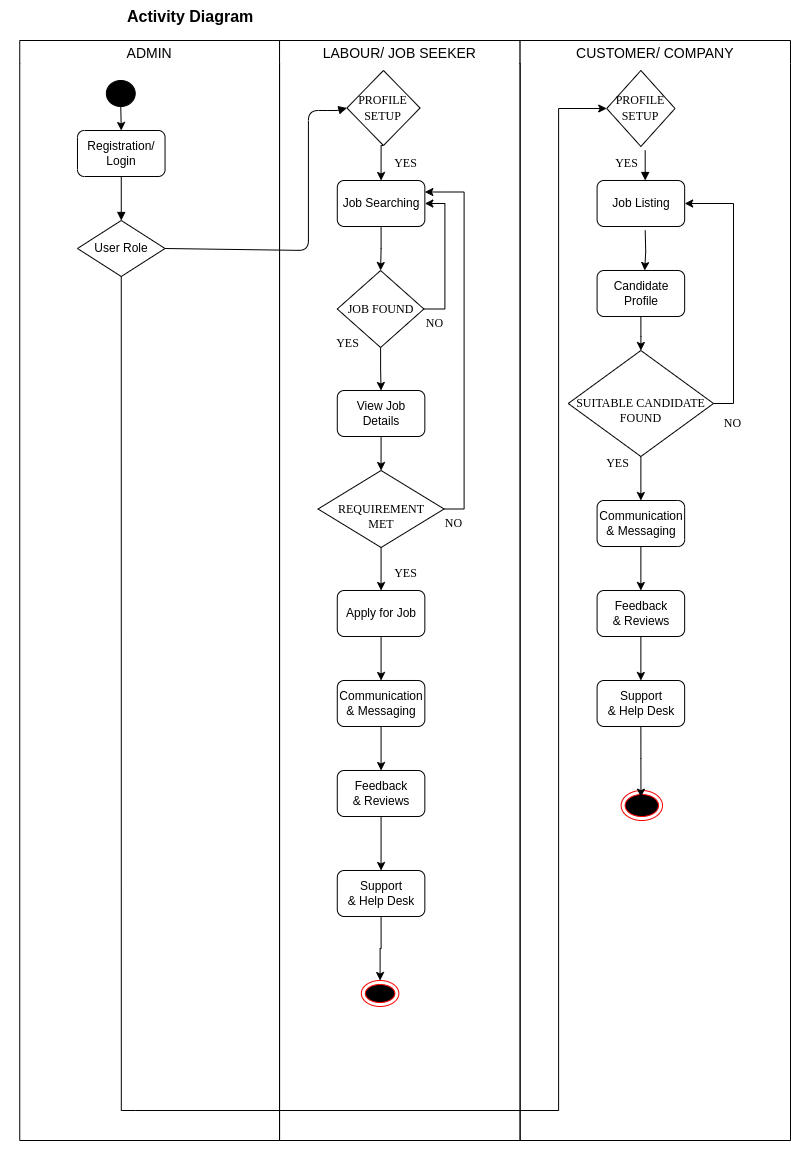

The diagram above was exported from draw.io. Its source (the exported page's mxGraphModel, read from the mxfile embedded in the PNG):
<mxGraphModel dx="1434" dy="788" grid="1" gridSize="10" guides="1" tooltips="1" connect="1" arrows="1" fold="1" page="1" pageScale="1" pageWidth="827" pageHeight="1169" math="0" shadow="0">
  <root>
    <mxCell id="0" />
    <mxCell id="1" parent="0" />
    <mxCell id="5jS3hL7-IDB9Dz8r2b3B-70" value="" style="group;fontStyle=0" parent="1" vertex="1" connectable="0">
      <mxGeometry x="10" y="10" width="790" height="1150" as="geometry" />
    </mxCell>
    <mxCell id="2" value="Activity Diagram" style="text;html=1;strokeColor=none;fillColor=none;fontSize=16;fontStyle=1;swimlaneLine=0;" parent="5jS3hL7-IDB9Dz8r2b3B-70" vertex="1">
      <mxGeometry x="125.09135200974421" width="106.80876979293544" height="26" as="geometry" />
    </mxCell>
    <mxCell id="3" value="ADMIN" style="swimlane;fontSize=14;fillColor=#ffffff;swimlaneLine=0;fontStyle=0" parent="5jS3hL7-IDB9Dz8r2b3B-70" vertex="1">
      <mxGeometry x="19.244823386114494" y="40" width="259.80511571254567" height="1100" as="geometry" />
    </mxCell>
    <mxCell id="6" value="Registration/&#10;Login" style="rounded=1;whiteSpace=wrap;html=1;swimlaneLine=0;fontStyle=0" parent="3" vertex="1">
      <mxGeometry x="57.734470158343484" y="90" width="87.56394640682095" height="46" as="geometry" />
    </mxCell>
    <mxCell id="7" value="User Role" style="rhombus;whiteSpace=wrap;html=1;swimlaneLine=0;fontStyle=0" parent="3" vertex="1">
      <mxGeometry x="57.734470158343484" y="180" width="87.56394640682095" height="56" as="geometry" />
    </mxCell>
    <mxCell id="5jS3hL7-IDB9Dz8r2b3B-69" style="edgeStyle=orthogonalEdgeStyle;rounded=0;orthogonalLoop=1;jettySize=auto;html=1;exitX=0.5;exitY=1;exitDx=0;exitDy=0;entryX=0.5;entryY=0;entryDx=0;entryDy=0;fontStyle=0" parent="3" source="17" target="6" edge="1">
      <mxGeometry relative="1" as="geometry" />
    </mxCell>
    <mxCell id="17" style="ellipse;whiteSpace=wrap;html=1;fillColor=#000000;swimlaneLine=0;fontStyle=0" parent="3" vertex="1">
      <mxGeometry x="86.60170523751522" y="40" width="28.867235079171742" height="26" as="geometry" />
    </mxCell>
    <mxCell id="20" style="endArrow=block;html=1;swimlaneLine=0;fontStyle=0" parent="3" source="6" target="7" edge="1">
      <mxGeometry relative="1" as="geometry" />
    </mxCell>
    <mxCell id="4" value="LABOUR/ JOB SEEKER" style="swimlane;fontSize=14;fillColor=#ffffff;swimlaneLine=0;fontStyle=0" parent="5jS3hL7-IDB9Dz8r2b3B-70" vertex="1">
      <mxGeometry x="279.04993909866016" y="40" width="240.56029232643118" height="1100" as="geometry" />
    </mxCell>
    <mxCell id="10" value="View Job Details" style="rounded=1;whiteSpace=wrap;html=1;swimlaneLine=0;fontStyle=0" parent="4" vertex="1">
      <mxGeometry x="57.734470158343484" y="350" width="87.56394640682095" height="46" as="geometry" />
    </mxCell>
    <mxCell id="5jS3hL7-IDB9Dz8r2b3B-61" style="edgeStyle=orthogonalEdgeStyle;rounded=0;orthogonalLoop=1;jettySize=auto;html=1;exitX=0.5;exitY=1;exitDx=0;exitDy=0;entryX=0.5;entryY=0;entryDx=0;entryDy=0;fontStyle=0" parent="4" source="11" target="uONx_OTgXNivy8K3GdRn-32" edge="1">
      <mxGeometry relative="1" as="geometry" />
    </mxCell>
    <mxCell id="11" value="Apply for Job" style="rounded=1;whiteSpace=wrap;html=1;swimlaneLine=0;fontStyle=0" parent="4" vertex="1">
      <mxGeometry x="57.734470158343484" y="550" width="87.56394640682095" height="46" as="geometry" />
    </mxCell>
    <mxCell id="uONx_OTgXNivy8K3GdRn-29" value="Job Searching" style="rounded=1;whiteSpace=wrap;html=1;swimlaneLine=0;fontStyle=0" parent="4" vertex="1">
      <mxGeometry x="57.734470158343484" y="140" width="87.56394640682095" height="46" as="geometry" />
    </mxCell>
    <mxCell id="uONx_OTgXNivy8K3GdRn-32" value="Communication &#10;&amp;amp; Messaging" style="rounded=1;whiteSpace=wrap;html=1;swimlaneLine=0;fontStyle=0" parent="4" vertex="1">
      <mxGeometry x="57.734470158343484" y="640" width="87.56394640682095" height="46" as="geometry" />
    </mxCell>
    <mxCell id="5jS3hL7-IDB9Dz8r2b3B-71" style="edgeStyle=orthogonalEdgeStyle;rounded=0;orthogonalLoop=1;jettySize=auto;html=1;exitX=0.5;exitY=1;exitDx=0;exitDy=0;entryX=0.5;entryY=0;entryDx=0;entryDy=0;" parent="4" source="5jS3hL7-IDB9Dz8r2b3B-29" target="uONx_OTgXNivy8K3GdRn-29" edge="1">
      <mxGeometry relative="1" as="geometry" />
    </mxCell>
    <mxCell id="5jS3hL7-IDB9Dz8r2b3B-29" value="&lt;font face=&quot;Times New Roman&quot;&gt;PROFILE SETUP&lt;/font&gt;" style="rhombus;whiteSpace=wrap;html=1;hachureGap=4;fontFamily=Architects Daughter;fontSource=https%3A%2F%2Ffonts.googleapis.com%2Fcss%3Ffamily%3DArchitects%2BDaughter;swimlaneLine=0;fontStyle=0" parent="4" vertex="1">
      <mxGeometry x="67.35688185140073" y="30" width="73.13032886723508" height="75" as="geometry" />
    </mxCell>
    <mxCell id="5" value="CUSTOMER/ COMPANY" style="swimlane;fontSize=14;fillColor=#ffffff;swimlaneLine=0;fontStyle=0" parent="5jS3hL7-IDB9Dz8r2b3B-70" vertex="1">
      <mxGeometry x="519.6102314250913" y="40" width="270.38976857490866" height="1100" as="geometry" />
    </mxCell>
    <mxCell id="12" value="Job Listing" style="rounded=1;whiteSpace=wrap;html=1;swimlaneLine=0;fontStyle=0" parent="5" vertex="1">
      <mxGeometry x="76.97929354445799" y="140" width="87.56394640682096" height="46" as="geometry" />
    </mxCell>
    <mxCell id="13" value="Candidate Profile" style="rounded=1;whiteSpace=wrap;html=1;swimlaneLine=0;fontStyle=0" parent="5" vertex="1">
      <mxGeometry x="76.97929354445799" y="230" width="87.56394640682096" height="46" as="geometry" />
    </mxCell>
    <mxCell id="5jS3hL7-IDB9Dz8r2b3B-66" style="edgeStyle=orthogonalEdgeStyle;rounded=0;orthogonalLoop=1;jettySize=auto;html=1;exitX=0.5;exitY=1;exitDx=0;exitDy=0;fontStyle=0" parent="5" source="14" target="15" edge="1">
      <mxGeometry relative="1" as="geometry" />
    </mxCell>
    <mxCell id="14" value="Communication &#10;&amp;amp; Messaging" style="rounded=1;whiteSpace=wrap;html=1;swimlaneLine=0;fontStyle=0" parent="5" vertex="1">
      <mxGeometry x="76.97929354445799" y="460" width="87.56394640682096" height="46" as="geometry" />
    </mxCell>
    <mxCell id="5jS3hL7-IDB9Dz8r2b3B-67" style="edgeStyle=orthogonalEdgeStyle;rounded=0;orthogonalLoop=1;jettySize=auto;html=1;exitX=0.5;exitY=1;exitDx=0;exitDy=0;fontStyle=0" parent="5" source="15" target="16" edge="1">
      <mxGeometry relative="1" as="geometry" />
    </mxCell>
    <mxCell id="15" value="Feedback &#10;&amp;amp; Reviews" style="rounded=1;whiteSpace=wrap;html=1;swimlaneLine=0;fontStyle=0" parent="5" vertex="1">
      <mxGeometry x="76.97929354445799" y="550" width="87.56394640682096" height="46" as="geometry" />
    </mxCell>
    <mxCell id="16" value="Support &#10;&amp;amp; Help Desk" style="rounded=1;whiteSpace=wrap;html=1;swimlaneLine=0;fontStyle=0" parent="5" vertex="1">
      <mxGeometry x="76.97929354445799" y="640" width="87.56394640682096" height="46" as="geometry" />
    </mxCell>
    <mxCell id="3F6_1nNWC0JJCGMM5PzK-36" value="" style="ellipse;html=1;shape=endState;fillColor=#000000;strokeColor=#ff0000;swimlaneLine=0;fontStyle=0" parent="5" vertex="1">
      <mxGeometry x="101.0353227771011" y="750" width="41.37637028014617" height="30" as="geometry" />
    </mxCell>
    <mxCell id="5jS3hL7-IDB9Dz8r2b3B-68" style="edgeStyle=orthogonalEdgeStyle;rounded=0;orthogonalLoop=1;jettySize=auto;html=1;exitX=0.5;exitY=1;exitDx=0;exitDy=0;entryX=0.479;entryY=0.222;entryDx=0;entryDy=0;entryPerimeter=0;fontStyle=0" parent="5" source="16" target="3F6_1nNWC0JJCGMM5PzK-36" edge="1">
      <mxGeometry relative="1" as="geometry" />
    </mxCell>
    <mxCell id="28" style="endArrow=block;html=1;exitX=1;exitY=0.5;exitDx=0;exitDy=0;entryX=0;entryY=0.5;entryDx=0;entryDy=0;swimlaneLine=0;fontStyle=0" parent="5jS3hL7-IDB9Dz8r2b3B-70" source="7" target="5jS3hL7-IDB9Dz8r2b3B-29" edge="1">
      <mxGeometry relative="1" as="geometry">
        <mxPoint x="269.4275274056029" y="240" as="sourcePoint" />
        <Array as="points">
          <mxPoint x="307.9171741778319" y="250" />
          <mxPoint x="307.9171741778319" y="110" />
          <mxPoint x="336.78440925700363" y="110" />
        </Array>
        <mxPoint x="375.2740560292326" y="127.77777777777783" as="targetPoint" />
      </mxGeometry>
    </mxCell>
    <mxCell id="5jS3hL7-IDB9Dz8r2b3B-63" style="edgeStyle=orthogonalEdgeStyle;rounded=0;orthogonalLoop=1;jettySize=auto;html=1;exitX=0.5;exitY=1;exitDx=0;exitDy=0;fontStyle=0" parent="5jS3hL7-IDB9Dz8r2b3B-70" source="uONx_OTgXNivy8K3GdRn-34" target="uONx_OTgXNivy8K3GdRn-36" edge="1">
      <mxGeometry relative="1" as="geometry" />
    </mxCell>
    <mxCell id="uONx_OTgXNivy8K3GdRn-34" value="Feedback &#10;&amp;amp; Reviews" style="rounded=1;whiteSpace=wrap;html=1;swimlaneLine=0;fontStyle=0" parent="5jS3hL7-IDB9Dz8r2b3B-70" vertex="1">
      <mxGeometry x="336.78440925700363" y="770" width="87.56394640682095" height="46" as="geometry" />
    </mxCell>
    <mxCell id="5jS3hL7-IDB9Dz8r2b3B-64" style="edgeStyle=orthogonalEdgeStyle;rounded=0;orthogonalLoop=1;jettySize=auto;html=1;exitX=0.5;exitY=1;exitDx=0;exitDy=0;fontStyle=0" parent="5jS3hL7-IDB9Dz8r2b3B-70" source="uONx_OTgXNivy8K3GdRn-36" target="uONx_OTgXNivy8K3GdRn-37" edge="1">
      <mxGeometry relative="1" as="geometry" />
    </mxCell>
    <mxCell id="uONx_OTgXNivy8K3GdRn-36" value="Support &#10;&amp;amp; Help Desk" style="rounded=1;whiteSpace=wrap;html=1;swimlaneLine=0;fontStyle=0" parent="5jS3hL7-IDB9Dz8r2b3B-70" vertex="1">
      <mxGeometry x="336.78440925700363" y="870" width="87.56394640682095" height="46" as="geometry" />
    </mxCell>
    <mxCell id="uONx_OTgXNivy8K3GdRn-37" value="" style="ellipse;html=1;shape=endState;fillColor=#000000;strokeColor=#ff0000;swimlaneLine=0;fontStyle=0" parent="5jS3hL7-IDB9Dz8r2b3B-70" vertex="1">
      <mxGeometry x="360.8404384896468" y="980" width="37.52740560292326" height="26" as="geometry" />
    </mxCell>
    <mxCell id="uONx_OTgXNivy8K3GdRn-42" style="endArrow=block;html=1;swimlaneLine=0;fontStyle=0" parent="5jS3hL7-IDB9Dz8r2b3B-70" edge="1">
      <mxGeometry relative="1" as="geometry">
        <mxPoint x="644.7015834348356" y="150" as="sourcePoint" />
        <mxPoint x="644.7015834348356" y="180" as="targetPoint" />
      </mxGeometry>
    </mxCell>
    <mxCell id="5jS3hL7-IDB9Dz8r2b3B-30" value="&lt;font face=&quot;Times New Roman&quot;&gt;YES&lt;/font&gt;" style="text;html=1;align=center;verticalAlign=middle;resizable=0;points=[];autosize=1;strokeColor=none;fillColor=none;fontFamily=Architects Daughter;fontSource=https%3A%2F%2Ffonts.googleapis.com%2Fcss%3Ffamily%3DArchitects%2BDaughter;swimlaneLine=0;fontStyle=0" parent="5jS3hL7-IDB9Dz8r2b3B-70" vertex="1">
      <mxGeometry x="380.08526187576126" y="148" width="50" height="30" as="geometry" />
    </mxCell>
    <mxCell id="5jS3hL7-IDB9Dz8r2b3B-31" value="&lt;font face=&quot;Times New Roman&quot;&gt;PROFILE SETUP&lt;/font&gt;" style="rhombus;whiteSpace=wrap;html=1;hachureGap=4;fontFamily=Architects Daughter;fontSource=https%3A%2F%2Ffonts.googleapis.com%2Fcss%3Ffamily%3DArchitects%2BDaughter;swimlaneLine=0;fontStyle=0" parent="5jS3hL7-IDB9Dz8r2b3B-70" vertex="1">
      <mxGeometry x="606.2119366626065" y="70" width="68.31912302070646" height="76" as="geometry" />
    </mxCell>
    <mxCell id="5jS3hL7-IDB9Dz8r2b3B-32" value="&lt;font face=&quot;Times New Roman&quot;&gt;YES&lt;/font&gt;" style="text;html=1;align=center;verticalAlign=middle;resizable=0;points=[];autosize=1;strokeColor=none;fillColor=none;fontFamily=Architects Daughter;fontSource=https%3A%2F%2Ffonts.googleapis.com%2Fcss%3Ffamily%3DArchitects%2BDaughter;swimlaneLine=0;fontStyle=0" parent="5jS3hL7-IDB9Dz8r2b3B-70" vertex="1">
      <mxGeometry x="601.400730816078" y="148" width="50" height="30" as="geometry" />
    </mxCell>
    <mxCell id="5jS3hL7-IDB9Dz8r2b3B-37" style="edgeStyle=orthogonalEdgeStyle;rounded=0;hachureGap=4;orthogonalLoop=1;jettySize=auto;html=1;exitX=1;exitY=0.5;exitDx=0;exitDy=0;entryX=1;entryY=0.5;entryDx=0;entryDy=0;fontFamily=Architects Daughter;fontSource=https%3A%2F%2Ffonts.googleapis.com%2Fcss%3Ffamily%3DArchitects%2BDaughter;fontStyle=0" parent="5jS3hL7-IDB9Dz8r2b3B-70" source="5jS3hL7-IDB9Dz8r2b3B-33" target="uONx_OTgXNivy8K3GdRn-29" edge="1">
      <mxGeometry relative="1" as="geometry" />
    </mxCell>
    <mxCell id="5jS3hL7-IDB9Dz8r2b3B-60" style="edgeStyle=orthogonalEdgeStyle;rounded=0;orthogonalLoop=1;jettySize=auto;html=1;exitX=0.5;exitY=1;exitDx=0;exitDy=0;entryX=0.5;entryY=0;entryDx=0;entryDy=0;fontStyle=0" parent="5jS3hL7-IDB9Dz8r2b3B-70" source="5jS3hL7-IDB9Dz8r2b3B-33" target="10" edge="1">
      <mxGeometry relative="1" as="geometry" />
    </mxCell>
    <mxCell id="5jS3hL7-IDB9Dz8r2b3B-33" value="&lt;font face=&quot;Times New Roman&quot;&gt;JOB FOUND&lt;/font&gt;" style="rhombus;whiteSpace=wrap;html=1;hachureGap=4;fontFamily=Architects Daughter;fontSource=https%3A%2F%2Ffonts.googleapis.com%2Fcss%3Ffamily%3DArchitects%2BDaughter;swimlaneLine=0;fontStyle=0" parent="5jS3hL7-IDB9Dz8r2b3B-70" vertex="1">
      <mxGeometry x="336.78440925700363" y="270" width="86.60170523751522" height="77" as="geometry" />
    </mxCell>
    <mxCell id="5jS3hL7-IDB9Dz8r2b3B-34" style="edgeStyle=orthogonalEdgeStyle;rounded=0;hachureGap=4;orthogonalLoop=1;jettySize=auto;html=1;exitX=0.5;exitY=1;exitDx=0;exitDy=0;entryX=0.5;entryY=0;entryDx=0;entryDy=0;fontFamily=Architects Daughter;fontSource=https%3A%2F%2Ffonts.googleapis.com%2Fcss%3Ffamily%3DArchitects%2BDaughter;swimlaneLine=0;fontStyle=0" parent="5jS3hL7-IDB9Dz8r2b3B-70" source="uONx_OTgXNivy8K3GdRn-29" target="5jS3hL7-IDB9Dz8r2b3B-33" edge="1">
      <mxGeometry relative="1" as="geometry" />
    </mxCell>
    <mxCell id="5jS3hL7-IDB9Dz8r2b3B-36" value="&lt;font face=&quot;Times New Roman&quot;&gt;YES&lt;/font&gt;" style="text;html=1;align=center;verticalAlign=middle;resizable=0;points=[];autosize=1;strokeColor=none;fillColor=none;fontFamily=Architects Daughter;fontSource=https%3A%2F%2Ffonts.googleapis.com%2Fcss%3Ffamily%3DArchitects%2BDaughter;swimlaneLine=0;fontStyle=0" parent="5jS3hL7-IDB9Dz8r2b3B-70" vertex="1">
      <mxGeometry x="322.3507917174178" y="328" width="50" height="30" as="geometry" />
    </mxCell>
    <mxCell id="5jS3hL7-IDB9Dz8r2b3B-38" value="&lt;font face=&quot;Times New Roman&quot;&gt;NO&lt;/font&gt;" style="text;html=1;align=center;verticalAlign=middle;resizable=0;points=[];autosize=1;strokeColor=none;fillColor=none;fontFamily=Architects Daughter;fontSource=https%3A%2F%2Ffonts.googleapis.com%2Fcss%3Ffamily%3DArchitects%2BDaughter;swimlaneLine=0;fontStyle=0" parent="5jS3hL7-IDB9Dz8r2b3B-70" vertex="1">
      <mxGeometry x="413.7637028014616" y="308" width="40" height="30" as="geometry" />
    </mxCell>
    <mxCell id="5jS3hL7-IDB9Dz8r2b3B-43" style="edgeStyle=orthogonalEdgeStyle;rounded=0;hachureGap=4;orthogonalLoop=1;jettySize=auto;html=1;exitX=0.5;exitY=1;exitDx=0;exitDy=0;entryX=0.5;entryY=0;entryDx=0;entryDy=0;fontFamily=Architects Daughter;fontSource=https%3A%2F%2Ffonts.googleapis.com%2Fcss%3Ffamily%3DArchitects%2BDaughter;swimlaneLine=0;fontStyle=0" parent="5jS3hL7-IDB9Dz8r2b3B-70" edge="1">
      <mxGeometry relative="1" as="geometry">
        <mxPoint x="644.7015834348356" y="230" as="sourcePoint" />
        <mxPoint x="644.2204628501829" y="269.9999999999999" as="targetPoint" />
      </mxGeometry>
    </mxCell>
    <mxCell id="5jS3hL7-IDB9Dz8r2b3B-49" style="edgeStyle=orthogonalEdgeStyle;rounded=0;orthogonalLoop=1;jettySize=auto;html=1;exitX=0.5;exitY=1;exitDx=0;exitDy=0;fontStyle=0" parent="5jS3hL7-IDB9Dz8r2b3B-70" source="5jS3hL7-IDB9Dz8r2b3B-47" target="11" edge="1">
      <mxGeometry relative="1" as="geometry" />
    </mxCell>
    <mxCell id="5jS3hL7-IDB9Dz8r2b3B-51" style="edgeStyle=orthogonalEdgeStyle;rounded=0;orthogonalLoop=1;jettySize=auto;html=1;exitX=1;exitY=0.5;exitDx=0;exitDy=0;entryX=1;entryY=0.25;entryDx=0;entryDy=0;fontStyle=0" parent="5jS3hL7-IDB9Dz8r2b3B-70" source="5jS3hL7-IDB9Dz8r2b3B-47" target="uONx_OTgXNivy8K3GdRn-29" edge="1">
      <mxGeometry relative="1" as="geometry" />
    </mxCell>
    <mxCell id="5jS3hL7-IDB9Dz8r2b3B-47" value="&lt;div&gt;&lt;font face=&quot;Times New Roman&quot;&gt;&lt;br&gt;&lt;/font&gt;&lt;/div&gt;&lt;font face=&quot;Times New Roman&quot;&gt;REQUIREMENT&lt;br&gt;MET&lt;/font&gt;" style="rhombus;whiteSpace=wrap;html=1;hachureGap=4;fontFamily=Architects Daughter;fontSource=https%3A%2F%2Ffonts.googleapis.com%2Fcss%3Ffamily%3DArchitects%2BDaughter;swimlaneLine=0;fontStyle=0" parent="5jS3hL7-IDB9Dz8r2b3B-70" vertex="1">
      <mxGeometry x="317.53958587088914" y="470" width="126.05359317904993" height="77" as="geometry" />
    </mxCell>
    <mxCell id="5jS3hL7-IDB9Dz8r2b3B-48" style="edgeStyle=orthogonalEdgeStyle;rounded=0;orthogonalLoop=1;jettySize=auto;html=1;exitX=0.5;exitY=1;exitDx=0;exitDy=0;entryX=0.5;entryY=0;entryDx=0;entryDy=0;fontStyle=0" parent="5jS3hL7-IDB9Dz8r2b3B-70" source="10" target="5jS3hL7-IDB9Dz8r2b3B-47" edge="1">
      <mxGeometry relative="1" as="geometry" />
    </mxCell>
    <mxCell id="5jS3hL7-IDB9Dz8r2b3B-50" value="&lt;font face=&quot;Times New Roman&quot;&gt;YES&lt;/font&gt;" style="text;html=1;align=center;verticalAlign=middle;resizable=0;points=[];autosize=1;strokeColor=none;fillColor=none;fontFamily=Architects Daughter;fontSource=https%3A%2F%2Ffonts.googleapis.com%2Fcss%3Ffamily%3DArchitects%2BDaughter;swimlaneLine=0;fontStyle=0" parent="5jS3hL7-IDB9Dz8r2b3B-70" vertex="1">
      <mxGeometry x="380.08526187576126" y="558" width="50" height="30" as="geometry" />
    </mxCell>
    <mxCell id="5jS3hL7-IDB9Dz8r2b3B-52" value="&lt;font face=&quot;Times New Roman&quot;&gt;NO&lt;/font&gt;" style="text;html=1;align=center;verticalAlign=middle;resizable=0;points=[];autosize=1;strokeColor=none;fillColor=none;fontFamily=Architects Daughter;fontSource=https%3A%2F%2Ffonts.googleapis.com%2Fcss%3Ffamily%3DArchitects%2BDaughter;swimlaneLine=0;fontStyle=0" parent="5jS3hL7-IDB9Dz8r2b3B-70" vertex="1">
      <mxGeometry x="433.0085261875761" y="508" width="40" height="30" as="geometry" />
    </mxCell>
    <mxCell id="5jS3hL7-IDB9Dz8r2b3B-55" style="edgeStyle=orthogonalEdgeStyle;rounded=0;orthogonalLoop=1;jettySize=auto;html=1;exitX=0.5;exitY=1;exitDx=0;exitDy=0;entryX=0.5;entryY=0;entryDx=0;entryDy=0;fontStyle=0" parent="5jS3hL7-IDB9Dz8r2b3B-70" source="5jS3hL7-IDB9Dz8r2b3B-54" target="14" edge="1">
      <mxGeometry relative="1" as="geometry" />
    </mxCell>
    <mxCell id="5jS3hL7-IDB9Dz8r2b3B-58" style="edgeStyle=orthogonalEdgeStyle;rounded=0;orthogonalLoop=1;jettySize=auto;html=1;exitX=1;exitY=0.5;exitDx=0;exitDy=0;entryX=1;entryY=0.5;entryDx=0;entryDy=0;fontStyle=0" parent="5jS3hL7-IDB9Dz8r2b3B-70" source="5jS3hL7-IDB9Dz8r2b3B-54" target="12" edge="1">
      <mxGeometry relative="1" as="geometry" />
    </mxCell>
    <mxCell id="5jS3hL7-IDB9Dz8r2b3B-54" value="&lt;div&gt;&lt;font face=&quot;Times New Roman&quot;&gt;&lt;br&gt;&lt;/font&gt;&lt;/div&gt;&lt;font face=&quot;Times New Roman&quot;&gt;SUITABLE CANDIDATE FOUND&lt;/font&gt;" style="rhombus;whiteSpace=wrap;html=1;hachureGap=4;fontFamily=Architects Daughter;fontSource=https%3A%2F%2Ffonts.googleapis.com%2Fcss%3Ffamily%3DArchitects%2BDaughter;swimlaneLine=0;fontStyle=0" parent="5jS3hL7-IDB9Dz8r2b3B-70" vertex="1">
      <mxGeometry x="567.7222898903775" y="350" width="145.29841656516442" height="106" as="geometry" />
    </mxCell>
    <mxCell id="5jS3hL7-IDB9Dz8r2b3B-56" style="edgeStyle=orthogonalEdgeStyle;rounded=0;orthogonalLoop=1;jettySize=auto;html=1;exitX=0.5;exitY=1;exitDx=0;exitDy=0;entryX=0;entryY=0.5;entryDx=0;entryDy=0;fontStyle=0" parent="5jS3hL7-IDB9Dz8r2b3B-70" source="7" target="5jS3hL7-IDB9Dz8r2b3B-31" edge="1">
      <mxGeometry relative="1" as="geometry">
        <Array as="points">
          <mxPoint x="134.71376370280146" y="1110" />
          <mxPoint x="558.0998781973203" y="1110" />
          <mxPoint x="558.0998781973203" y="110" />
        </Array>
      </mxGeometry>
    </mxCell>
    <mxCell id="5jS3hL7-IDB9Dz8r2b3B-57" value="&lt;font face=&quot;Times New Roman&quot;&gt;YES&lt;/font&gt;" style="text;html=1;align=center;verticalAlign=middle;resizable=0;points=[];autosize=1;strokeColor=none;fillColor=none;fontFamily=Architects Daughter;fontSource=https%3A%2F%2Ffonts.googleapis.com%2Fcss%3Ffamily%3DArchitects%2BDaughter;swimlaneLine=0;fontStyle=0" parent="5jS3hL7-IDB9Dz8r2b3B-70" vertex="1">
      <mxGeometry x="591.7783191230207" y="448" width="50" height="30" as="geometry" />
    </mxCell>
    <mxCell id="5jS3hL7-IDB9Dz8r2b3B-59" value="&lt;font face=&quot;Times New Roman&quot;&gt;NO&lt;/font&gt;" style="text;html=1;align=center;verticalAlign=middle;resizable=0;points=[];autosize=1;strokeColor=none;fillColor=none;fontFamily=Architects Daughter;fontSource=https%3A%2F%2Ffonts.googleapis.com%2Fcss%3Ffamily%3DArchitects%2BDaughter;swimlaneLine=0;fontStyle=0" parent="5jS3hL7-IDB9Dz8r2b3B-70" vertex="1">
      <mxGeometry x="712.0584652862362" y="408" width="40" height="30" as="geometry" />
    </mxCell>
    <mxCell id="5jS3hL7-IDB9Dz8r2b3B-62" style="edgeStyle=orthogonalEdgeStyle;rounded=0;orthogonalLoop=1;jettySize=auto;html=1;exitX=0.5;exitY=1;exitDx=0;exitDy=0;entryX=0.5;entryY=0;entryDx=0;entryDy=0;fontStyle=0" parent="5jS3hL7-IDB9Dz8r2b3B-70" source="uONx_OTgXNivy8K3GdRn-32" target="uONx_OTgXNivy8K3GdRn-34" edge="1">
      <mxGeometry relative="1" as="geometry" />
    </mxCell>
    <mxCell id="5jS3hL7-IDB9Dz8r2b3B-65" style="edgeStyle=orthogonalEdgeStyle;rounded=0;orthogonalLoop=1;jettySize=auto;html=1;exitX=0.5;exitY=1;exitDx=0;exitDy=0;fontStyle=0" parent="5jS3hL7-IDB9Dz8r2b3B-70" source="13" target="5jS3hL7-IDB9Dz8r2b3B-54" edge="1">
      <mxGeometry relative="1" as="geometry" />
    </mxCell>
  </root>
</mxGraphModel>